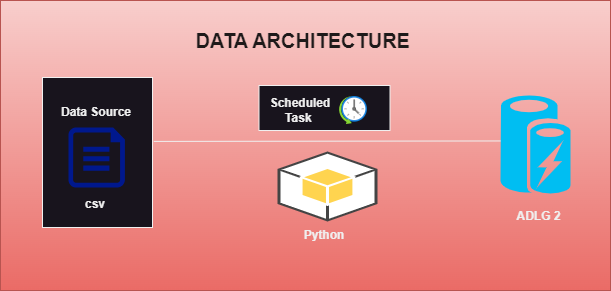

The diagram above was exported from draw.io. Its source (the exported page's mxGraphModel, read from the mxfile embedded in the PNG):
<mxGraphModel dx="794" dy="511" grid="1" gridSize="10" guides="1" tooltips="1" connect="1" arrows="1" fold="1" page="1" pageScale="1" pageWidth="850" pageHeight="1100" math="0" shadow="0">
  <root>
    <mxCell id="0" />
    <mxCell id="1" parent="0" />
    <mxCell id="wQV6yfyUoj0SQ4jx3jU5-16" value="" style="rounded=0;whiteSpace=wrap;html=1;fillColor=#f8cecc;strokeColor=#b85450;gradientColor=#ea6b66;" vertex="1" parent="1">
      <mxGeometry x="40" y="117" width="610" height="290" as="geometry" />
    </mxCell>
    <mxCell id="wQV6yfyUoj0SQ4jx3jU5-15" value="" style="rounded=0;whiteSpace=wrap;html=1;" vertex="1" parent="1">
      <mxGeometry x="82" y="194" width="110" height="150" as="geometry" />
    </mxCell>
    <mxCell id="wQV6yfyUoj0SQ4jx3jU5-6" value="" style="rounded=0;whiteSpace=wrap;html=1;" vertex="1" parent="1">
      <mxGeometry x="298.5" y="202" width="131" height="45" as="geometry" />
    </mxCell>
    <mxCell id="BpG5Acl4566JZo1SKAdg-1" value="" style="sketch=0;aspect=fixed;pointerEvents=1;shadow=0;dashed=0;html=1;strokeColor=none;labelPosition=center;verticalLabelPosition=bottom;verticalAlign=top;align=center;fillColor=#00188D;shape=mxgraph.azure.file" parent="1" vertex="1">
      <mxGeometry x="108" y="244" width="56.4" height="60" as="geometry" />
    </mxCell>
    <mxCell id="BpG5Acl4566JZo1SKAdg-3" value="&lt;b&gt;Data Source&lt;/b&gt;" style="text;html=1;align=center;verticalAlign=middle;whiteSpace=wrap;rounded=0;" parent="1" vertex="1">
      <mxGeometry x="96.2" y="214" width="80" height="30" as="geometry" />
    </mxCell>
    <mxCell id="BpG5Acl4566JZo1SKAdg-4" value="&lt;b&gt;csv&lt;/b&gt;" style="text;html=1;align=center;verticalAlign=middle;whiteSpace=wrap;rounded=0;" parent="1" vertex="1">
      <mxGeometry x="108" y="306" width="54.2" height="30" as="geometry" />
    </mxCell>
    <mxCell id="BpG5Acl4566JZo1SKAdg-5" value="" style="endArrow=none;html=1;rounded=0;" parent="1" edge="1">
      <mxGeometry width="50" height="50" relative="1" as="geometry">
        <mxPoint x="193.25" y="257.9" as="sourcePoint" />
        <mxPoint x="543.25" y="257.45" as="targetPoint" />
      </mxGeometry>
    </mxCell>
    <mxCell id="wQV6yfyUoj0SQ4jx3jU5-1" value="" style="verticalLabelPosition=bottom;html=1;verticalAlign=top;align=center;strokeColor=none;fillColor=#00BEF2;shape=mxgraph.azure.azure_cache;" vertex="1" parent="1">
      <mxGeometry x="540" y="212" width="70" height="98" as="geometry" />
    </mxCell>
    <mxCell id="wQV6yfyUoj0SQ4jx3jU5-4" value="&lt;b&gt;ADLG 2&lt;/b&gt;" style="text;html=1;align=center;verticalAlign=middle;whiteSpace=wrap;rounded=0;" vertex="1" parent="1">
      <mxGeometry x="546" y="318" width="65" height="30" as="geometry" />
    </mxCell>
    <mxCell id="wQV6yfyUoj0SQ4jx3jU5-5" value="" style="image;aspect=fixed;html=1;points=[];align=center;fontSize=12;image=img/lib/azure2/general/Scheduler.svg;" vertex="1" parent="1">
      <mxGeometry x="379" y="213" width="28" height="28" as="geometry" />
    </mxCell>
    <mxCell id="wQV6yfyUoj0SQ4jx3jU5-7" value="&lt;b&gt;Scheduled&lt;/b&gt;&lt;div&gt;&lt;b&gt;Task&amp;nbsp;&lt;/b&gt;&lt;/div&gt;" style="text;html=1;align=center;verticalAlign=middle;whiteSpace=wrap;rounded=0;" vertex="1" parent="1">
      <mxGeometry x="303.5" y="212" width="71.5" height="30" as="geometry" />
    </mxCell>
    <mxCell id="wQV6yfyUoj0SQ4jx3jU5-8" value="" style="outlineConnect=0;dashed=0;verticalLabelPosition=bottom;verticalAlign=top;align=center;html=1;shape=mxgraph.aws3.android;fillColor=#FFD44F;gradientColor=none;" vertex="1" parent="1">
      <mxGeometry x="317" y="268" width="100" height="70" as="geometry" />
    </mxCell>
    <mxCell id="wQV6yfyUoj0SQ4jx3jU5-13" value="&lt;b&gt;Python&lt;/b&gt;" style="text;html=1;align=center;verticalAlign=middle;whiteSpace=wrap;rounded=0;" vertex="1" parent="1">
      <mxGeometry x="324" y="342" width="80" height="20" as="geometry" />
    </mxCell>
    <mxCell id="wQV6yfyUoj0SQ4jx3jU5-17" value="DATA ARCHITECTURE&amp;nbsp;" style="text;html=1;align=center;verticalAlign=middle;whiteSpace=wrap;rounded=0;fontStyle=1;fontSize=20;fontColor=#1e1a1a;" vertex="1" parent="1">
      <mxGeometry x="227.5" y="142" width="235" height="30" as="geometry" />
    </mxCell>
  </root>
</mxGraphModel>